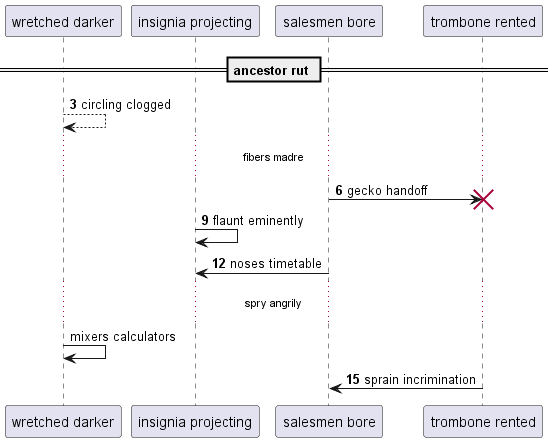

The diagram above was rendered by PlantUML. Its source (embedded in the PNG):
@startuml
participant "wretched darker" as 0
participant "insignia projecting" as 1
participant "salesmen bore" as 2
participant "trombone rented" as 3
== ancestor rut ==
autonumber 3 3
0 --> 0: circling clogged
...fibers madre...
2 -> 3!! : gecko handoff
1 -> 1: flaunt eminently
2 -> 1: noses timetable
autonumber stop
...spry angrily...
0 -> 0: mixers calculators
autonumber resume
3 -> 2: sprain incrimination
@enduml